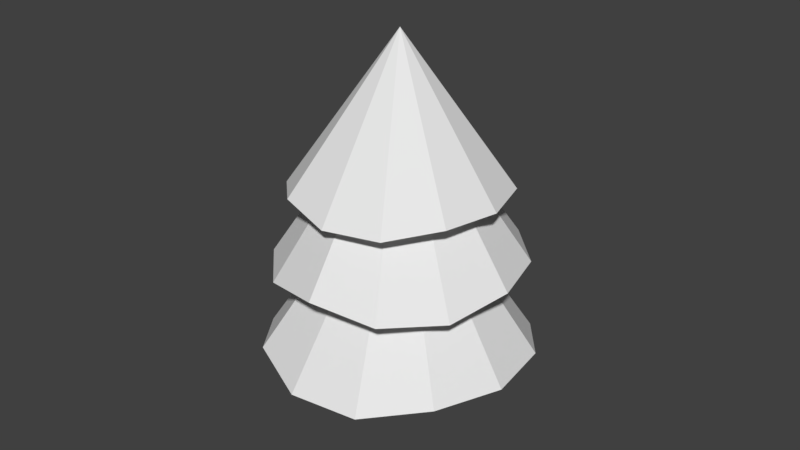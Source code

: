 # Source: tree.blend  (saved by Blender 2.77.0; exported with 4.5.12 LTS)
import bpy
from mathutils import Matrix  # noqa: F401  (used for matrix-valued properties, if any)

bpy.ops.wm.read_factory_settings(use_empty=True)
scene = bpy.context.scene
scene.name = 'Scene'

# ---- collections
col_collection_1 = bpy.data.collections.new('Collection 1'); scene.collection.children.link(col_collection_1)

# ---- world
world_world = bpy.data.worlds.new('World'); scene.world = world_world
world_world.color = (0.05088, 0.05088, 0.05088)
world_world.use_sun_shadow = False
world_world.sun_shadow_jitter_overblur = 0.0
world_world.cycles.sampling_method = 'MANUAL'

# ---- meshes
me_cone_001 = bpy.data.meshes.new('Cone.001')
me_cone_001.from_pydata([(-0.09182, -0.3135, -4.251), (-0.0613, -0.1996, -2.125), (-0.3272, 0.06734, -4.251), (-0.2119, 0.04407, -2.125), (0.2756, -0.09683, -4.251), (0.1738, -0.06096, -2.125), (0.1242, 0.3177, -4.251), (0.07688, 0.2042, -2.125), (-0.1074, 0.1961, -2.125), (-0.1639, 0.305, -4.251), (0.08355, -0.1482, -2.125), (0.1346, -0.2332, -4.251), (-0.1602, -0.1161, -2.125), (-0.2465, -0.183, -4.251), (0.1502, 0.0894, -2.125), (0.2387, 0.1382, -4.251), (-0.007396, 0.01574, -2.125), (-0.007564, 0.02306, -4.251), (0.1842, 1.247, -3.374), (0.7832, 0.9882, -3.225), (1.172, 0.4642, -3.225), (1.247, -0.1842, -3.225), (0.9882, -0.7832, -3.374), (0.4642, -1.172, -3.374), (-0.1842, -1.247, -3.225), (0.0, 0.0, -0.5574), (-0.7832, -0.9882, -3.374), (-1.172, -0.4642, -3.374), (-1.247, 0.1842, -3.374), (-0.9882, 0.7832, -3.225), (-0.4642, 1.172, -3.374), (0.0, 1.0, -1.112), (0.5, 0.866, -1.0), (0.866, 0.5, -1.0), (1.0, -4.371e-08, -1.0), (0.866, -0.5, -1.112), (0.5, -0.866, -1.112), (1.51e-07, -1.0, -1.0), (0.0, 0.0, 1.0), (-0.5, -0.866, -1.112), (-0.866, -0.5, -1.112), (-1.0, -4.649e-07, -1.112), (-0.866, 0.5, -1.0), (-0.5, 0.866, -1.112), (-0.561, 1.012, -2.137), (0.01995, 1.157, -2.0), (0.5955, 0.9916, -2.0), (1.012, 0.561, -2.0), (1.157, -0.01995, -2.137), (0.9916, -0.5955, -2.137), (0.561, -1.012, -2.0), (0.0, 0.0, 0.4468), (-0.01995, -1.157, -2.137), (-0.5955, -0.9916, -2.137), (-1.012, -0.561, -2.137), (-1.157, 0.01995, -2.0), (-0.9916, 0.5955, -2.137)], [], [(12, 3, 2, 13), (8, 7, 6, 9), (14, 5, 4, 15), (10, 1, 0, 11), (17, 9, 6, 15), (16, 8, 3, 12), (14, 7, 8, 16), (13, 2, 9, 17), (5, 10, 11, 4), (3, 8, 9, 2), (0, 13, 17, 11), (5, 14, 16, 10), (10, 16, 12, 1), (11, 17, 15, 4), (7, 14, 15, 6), (1, 12, 13, 0), (18, 25, 19), (19, 25, 20), (20, 25, 21), (21, 25, 22), (22, 25, 23), (23, 25, 24), (24, 25, 26), (26, 25, 27), (27, 25, 28), (28, 25, 29), (29, 25, 30), (30, 25, 18), (31, 38, 32), (32, 38, 33), (33, 38, 34), (34, 38, 35), (35, 38, 36), (36, 38, 37), (37, 38, 39), (39, 38, 40), (40, 38, 41), (41, 38, 42), (42, 38, 43), (43, 38, 31), (44, 51, 45), (45, 51, 46), (46, 51, 47), (47, 51, 48), (48, 51, 49), (49, 51, 50), (50, 51, 52), (52, 51, 53), (53, 51, 54), (54, 51, 55), (55, 51, 56), (56, 51, 44)])
_uv = me_cone_001.uv_layers.new(name='UVMap')
_uv.uv.foreach_set('vector', [0.8104, 0.9161, 0.875, 0.9161, 0.8844, 0.05834, 0.7834, 0.05834, 0.8139, 0.9161, 0.8882, 0.9161, 0.9073, 0.05834, 0.7911, 0.05834, 0.8933, 0.9161, 0.8326, 0.9161, 0.8181, 0.05834, 0.9129, 0.05834, 0.8909, 0.9161, 0.8325, 0.9161, 0.8202, 0.05834, 0.9115, 0.05834, 0.1492, 0.1245, 0.1705, 0.2238, 0.07535, 0.1998, 0.05689, 0.1352, 0.1473, 0.3358, 0.1683, 0.23, 0.2455, 0.2889, 0.2455, 0.3768, 0.0562, 0.3244, 0.07442, 0.2556, 0.1683, 0.23, 0.1473, 0.3358, 0.2486, 0.086, 0.2486, 0.1686, 0.1705, 0.2238, 0.1492, 0.1245, 0.9273, 0.9161, 0.8909, 0.9161, 0.9115, 0.05834, 0.9684, 0.05834, 0.875, 0.9161, 0.9363, 0.9161, 0.9802, 0.05834, 0.8844, 0.05834, 0.212, 0.03209, 0.2486, 0.086, 0.1492, 0.1245, 0.1298, 0.03426, 0.06872, 0.403, 0.0562, 0.3244, 0.1473, 0.3358, 0.1282, 0.4319, 0.1282, 0.4319, 0.1473, 0.3358, 0.2455, 0.3768, 0.2093, 0.4342, 0.1298, 0.03426, 0.1492, 0.1245, 0.05689, 0.1352, 0.06958, 0.06142, 0.9396, 0.9161, 0.8933, 0.9161, 0.9129, 0.05834, 0.9853, 0.05834, 0.8325, 0.9161, 0.7926, 0.9161, 0.7578, 0.05834, 0.8202, 0.05834, 0.6514, 0.3423, 0.4794, 0.4094, 0.6005, 0.2591, 0.6005, 0.2591, 0.4794, 0.4094, 0.5128, 0.2141, 0.5128, 0.2141, 0.4794, 0.4094, 0.4143, 0.2189, 0.4143, 0.2189, 0.4794, 0.4094, 0.3328, 0.2736, 0.3328, 0.2736, 0.4794, 0.4094, 0.2883, 0.3602, 0.2883, 0.3602, 0.4794, 0.4094, 0.2912, 0.4586, 0.2912, 0.4586, 0.4794, 0.4094, 0.3459, 0.5394, 0.3459, 0.5394, 0.4794, 0.4094, 0.4326, 0.5839, 0.4326, 0.5839, 0.4794, 0.4094, 0.5299, 0.5791, 0.5299, 0.5791, 0.4794, 0.4094, 0.6138, 0.5283, 0.6138, 0.5283, 0.4794, 0.4094, 0.6562, 0.4396, 0.6562, 0.4396, 0.4794, 0.4094, 0.6514, 0.3423, 0.7662, 0.7408, 0.5825, 0.7809, 0.7266, 0.6492, 0.7266, 0.6492, 0.5825, 0.7809, 0.6447, 0.5907, 0.6447, 0.5907, 0.5825, 0.7809, 0.5446, 0.5809, 0.5446, 0.5809, 0.5825, 0.7809, 0.4538, 0.6235, 0.4538, 0.6235, 0.5825, 0.7809, 0.3958, 0.7046, 0.3958, 0.7046, 0.5825, 0.7809, 0.3846, 0.8045, 0.3846, 0.8045, 0.5825, 0.7809, 0.4273, 0.8947, 0.4273, 0.8947, 0.5825, 0.7809, 0.5084, 0.9527, 0.5084, 0.9527, 0.5825, 0.7809, 0.6077, 0.9624, 0.6077, 0.9624, 0.5825, 0.7809, 0.6999, 0.9229, 0.6999, 0.9229, 0.5825, 0.7809, 0.7565, 0.84, 0.7565, 0.84, 0.5825, 0.7809, 0.7662, 0.7408, 0.3781, 0.7292, 0.2079, 0.6765, 0.3886, 0.6316, 0.3886, 0.6316, 0.2079, 0.6765, 0.3461, 0.5421, 0.3461, 0.5421, 0.2079, 0.6765, 0.2645, 0.4858, 0.2645, 0.4858, 0.2079, 0.6765, 0.1658, 0.4799, 0.1658, 0.4799, 0.2079, 0.6765, 0.07741, 0.5219, 0.07741, 0.5219, 0.2079, 0.6765, 0.0199, 0.602, 0.0199, 0.602, 0.2079, 0.6765, 0.01402, 0.7, 0.01402, 0.7, 0.2079, 0.6765, 0.05602, 0.7884, 0.05602, 0.7884, 0.2079, 0.6765, 0.1366, 0.8439, 0.1366, 0.8439, 0.2079, 0.6765, 0.2349, 0.8546, 0.2349, 0.8546, 0.2079, 0.6765, 0.3225, 0.8098, 0.3225, 0.8098, 0.2079, 0.6765, 0.3781, 0.7292])
me_cone_001.use_remesh_preserve_volume = False
me_cone_001.use_remesh_preserve_attributes = False
me_cone_001.use_mirror_vertex_groups = False
me_cone_001.update()

# ---- objects
ob_cone_001 = bpy.data.objects.new('Cone.001', me_cone_001)

# ---- transforms, parenting, visibility, modifiers, constraints
ob_cone_001.location = (0.0, 0.0, 2.672)
ob_cone_001.rotation_euler = (0.0, -0.0, -0.5063)
ob_cone_001.scale = (0.9341, 0.9341, 0.6353)
ob_cone_001.lineart.crease_threshold = 0.0

# ---- collection membership
col_collection_1.objects.link(ob_cone_001)

# ---- scene / render settings (as saved in the file)
scene.frame_start = 1; scene.frame_end = 250; scene.frame_set(1)
scene.render.engine = 'BLENDER_EEVEE_NEXT'
scene.render.resolution_percentage = 50
scene.render.dither_intensity = 0.0
scene.cycles.use_denoising = False
scene.cycles.samples = 128
scene.cycles.sampling_pattern = 'TABULATED_SOBOL'
scene.cycles.light_sampling_threshold = 0.0
scene.cycles.use_adaptive_sampling = False
scene.cycles.use_light_tree = False
scene.cycles.blur_glossy = 0.0
scene.cycles.sample_clamp_indirect = 0.0
scene.view_settings.view_transform = 'Standard'
bpy.context.view_layer.update()

# ---- added for rendering (the .blend has no active camera and no usable light): camera, sun
cam_auto = bpy.data.cameras.new('AutoCamera')
cam_auto.lens = 50.0
cam_auto.sensor_width = 36.0
cam_auto.clip_end = 1000.0
ob_auto_camera = bpy.data.objects.new('AutoCamera', cam_auto)
scene.collection.objects.link(ob_auto_camera)
ob_auto_camera.location = (5.16856, -6.20227, 5.77418)
ob_auto_camera.rotation_euler = (1.09748, -7.21219e-08, 0.694738)
scene.camera = ob_auto_camera
light_auto_sun = bpy.data.lights.new('AutoSun', 'SUN')
light_auto_sun.energy = 3.0
light_auto_sun.angle = 0.0523599
ob_auto_sun = bpy.data.objects.new('AutoSun', light_auto_sun)
scene.collection.objects.link(ob_auto_sun)
ob_auto_sun.rotation_euler = (0.872665, 0.174533, 0.523599)
bpy.context.view_layer.update()
